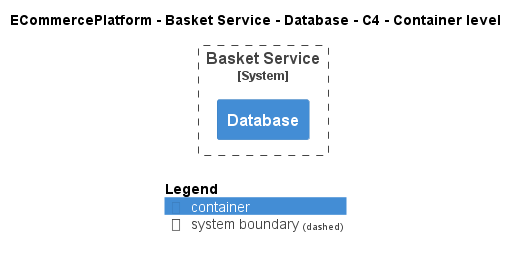

The diagram above was rendered by PlantUML. Its source (embedded in the PNG):
@startuml
!include ..\..\..\..\..\.c4s\C4_Container.puml

AddElementTag("c4interflow:lifecycle:new", $bgColor=green, $fontColor=#ffffff, $borderColor=green, $shadowing="False")
AddElementTag("c4interflow:lifecycle:changed", $bgColor=orange, $fontColor=#ffffff, $borderColor=orange, $shadowing="False")
AddElementTag("c4interflow:lifecycle:removed", $bgColor=red, $fontColor=#ffffff, $borderColor=red, $shadowing="False")

AddRelTag("c4interflow:lifecycle:new", $textColor=green, $lineColor=green)
AddRelTag("c4interflow:lifecycle:changed", $textColor=orange, $lineColor=orange)
AddRelTag("c4interflow:lifecycle:removed", $textColor=red, $lineColor=red)

SHOW_PERSON_PORTRAIT()
LAYOUT_TOP_DOWN()

skinparam linetype polyline

title ECommercePlatform - Basket Service - Database - C4 - Container level


System_Boundary(ECommercePlatform.SoftwareSystems.BasketService, "Basket Service") {
    Container(ECommercePlatform.SoftwareSystems.BasketService.Containers.Database, "Database", "", "")
}



SHOW_LEGEND()
@enduml